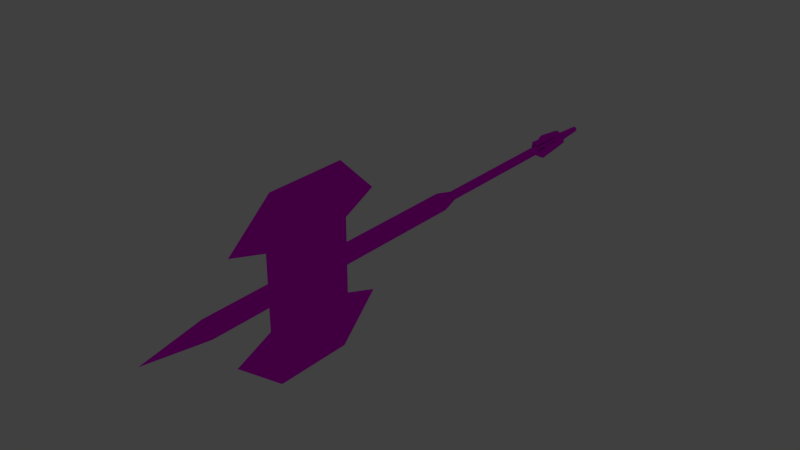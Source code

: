 # Source: axe.blend  (saved by Blender 2.72.0; exported with 4.5.12 LTS)
import bpy
from mathutils import Matrix  # noqa: F401  (used for matrix-valued properties, if any)

bpy.ops.wm.read_factory_settings(use_empty=True)
scene = bpy.context.scene
scene.name = 'Scene'

# ---- collections
col_collection_1 = bpy.data.collections.new('Collection 1'); scene.collection.children.link(col_collection_1)

# ---- images (referenced by path relative to the original .blend; pixels are not part of the script)
import os
ASSET_DIR = os.environ.get("B2B_ASSET_DIR", "")  # directory of the original .blend (textures are referenced by path, not embedded)
HERE = os.path.dirname(os.path.abspath(__file__))  # packed textures are extracted next to this script under _unpacked/

def load_image(name, relpath, width, height, colorspace="sRGB"):
    """Load a texture the original file referenced (path relative to the .blend, or extracted next to this script)."""
    p = next((c for c in (os.path.join(HERE, relpath), os.path.join(ASSET_DIR, relpath)) if relpath and os.path.exists(c)), "")
    if p:
        img = bpy.data.images.load(p, check_existing=True)
        img.name = name
    else:  # same state as the original file: an image datablock whose file is absent (Cycles renders it pink)
        img = bpy.data.images.new(name, width, height)
        img.source = "FILE"
        img.filepath = "//" + (relpath or name)
    img.colorspace_settings.name = colorspace
    return img
img_axetexture_png = load_image('axeTexture.png', 'axeTexture.png', 1024, 1024, 'sRGB')

# ---- materials (node trees are filled in below, after node groups)
mat_material = bpy.data.materials.new('Material')
mat_material.alpha_threshold = 0.0
mat_material.roughness = 0.5

# ---- material node trees
mat_material.use_nodes = True; mat_material.node_tree.nodes.clear()
_N = mat_material.node_tree.nodes; _L = mat_material.node_tree.links
n0 = _N.new('ShaderNodeOutputMaterial'); n0.name = 'Material Output'; n0.location = (300, 300)
n1 = _N.new('ShaderNodeBsdfAnisotropic'); n1.name = 'Glossy BSDF'; n1.location = (100, 300)
n1.distribution = 'GGX'
n1.inputs[1].default_value = 0.0
n2 = _N.new('ShaderNodeTexImage'); n2.name = 'Image Texture'; n2.location = (-90, 300)
n2.width = 140
n2.image = img_axetexture_png
_L.new(n1.outputs[0], n0.inputs[0])
_L.new(n2.outputs[0], n1.inputs[0])
n0.is_active_output = True

# ---- world
world_world = bpy.data.worlds.new('World'); scene.world = world_world
world_world.color = (0.05088, 0.05088, 0.05088)
world_world.use_sun_shadow = False
world_world.sun_shadow_jitter_overblur = 0.0
world_world.cycles.sampling_method = 'MANUAL'
world_world.cycles.sample_map_resolution = 256

# ---- meshes
me_cylinder_009 = bpy.data.meshes.new('Cylinder.009')
me_cylinder_009.from_pydata([(-0.2511, 0.5963, -4.273), (0.2511, 0.5963, -4.273), (0.2511, 0.6575, -3.772), (-0.2511, 0.6575, -3.772), (-0.2511, 0.9707, -4.271), (0.2511, 0.9707, -4.271), (0.2511, 1.379, -3.908), (-0.2511, 1.379, -3.908), (-0.29, 0.3574, -3.98), (0.29, 0.3574, -3.98), (0.29, 0.3574, -3.916), (-0.29, 0.3574, -3.916), (-0.29, 0.9375, -3.98), (0.29, 0.9375, -3.98), (0.29, 0.9375, -3.916), (-0.29, 0.9375, -3.916), (0.3574, 0.29, -3.98), (0.3574, -0.29, -3.98), (0.3574, -0.29, -3.916), (0.3574, 0.29, -3.916), (0.9375, 0.29, -3.98), (0.9375, -0.29, -3.98), (0.9375, -0.29, -3.916), (0.9375, 0.29, -3.916), (0.5963, 0.2511, -4.273), (0.5963, -0.2511, -4.273), (0.6575, -0.2511, -3.772), (0.6575, 0.2511, -3.772), (0.9707, 0.2511, -4.271), (0.9707, -0.2511, -4.271), (1.379, -0.2511, -3.908), (1.379, 0.2511, -3.908), (0.2511, -0.5963, -4.273), (-0.2511, -0.5963, -4.273), (-0.2511, -0.6575, -3.772), (0.2511, -0.6575, -3.772), (0.2511, -0.9707, -4.271), (-0.2511, -0.9707, -4.271), (-0.2511, -1.379, -3.908), (0.2511, -1.379, -3.908), (0.29, -0.3574, -3.98), (-0.29, -0.3574, -3.98), (-0.29, -0.3574, -3.916), (0.29, -0.3574, -3.916), (0.29, -0.9375, -3.98), (-0.29, -0.9375, -3.98), (-0.29, -0.9375, -3.916), (0.29, -0.9375, -3.916), (-0.3574, -0.29, -3.98), (-0.3574, 0.29, -3.98), (-0.3574, 0.29, -3.916), (-0.3574, -0.29, -3.916), (-0.9375, -0.29, -3.98), (-0.9375, 0.29, -3.98), (-0.9375, 0.29, -3.916), (-0.9375, -0.29, -3.916), (-0.5963, -0.2511, -4.273), (-0.5963, 0.2511, -4.273), (-0.6575, 0.2511, -3.772), (-0.6575, -0.2511, -3.772), (-0.9707, -0.2511, -4.271), (-0.9707, 0.2511, -4.271), (-1.379, 0.2511, -3.908), (-1.379, -0.2511, -3.908), (-3.104e-07, 1.0, -1.74), (0.0, 1.0, 1.0), (0.1951, 0.9808, -1.74), (0.1951, 0.9808, 1.0), (0.3827, 0.9239, -1.74), (0.3827, 0.9239, 1.0), (0.5556, 0.8315, -1.74), (0.5556, 0.8315, 1.0), (0.7071, 0.7071, -1.74), (0.7071, 0.7071, 1.0), (0.8315, 0.5556, -1.74), (0.8315, 0.5556, 1.0), (0.9239, 0.3827, -1.74), (0.9239, 0.3827, 1.0), (0.9808, 0.1951, -1.74), (0.9808, 0.1951, 1.0), (1.0, 7.55e-08, -1.74), (1.0, 7.55e-08, 1.0), (0.9808, -0.1951, -1.74), (0.9808, -0.1951, 1.0), (0.9239, -0.3827, -1.74), (0.9239, -0.3827, 1.0), (0.8315, -0.5556, -1.74), (0.8315, -0.5556, 1.0), (0.7071, -0.7071, -1.74), (0.7071, -0.7071, 1.0), (0.5556, -0.8315, -1.74), (0.5556, -0.8315, 1.0), (0.3827, -0.9239, -1.74), (0.3827, -0.9239, 1.0), (0.1951, -0.9808, -1.74), (0.1951, -0.9808, 1.0), (-6.362e-07, -1.0, -1.74), (-3.258e-07, -1.0, 1.0), (-0.1951, -0.9808, -1.74), (-0.1951, -0.9808, 1.0), (-0.3827, -0.9239, -1.74), (-0.3827, -0.9239, 1.0), (-0.5556, -0.8315, -1.74), (-0.5556, -0.8315, 1.0), (-0.7071, -0.7071, -1.74), (-0.7071, -0.7071, 1.0), (-0.8315, -0.5556, -1.74), (-0.8315, -0.5556, 1.0), (-0.9239, -0.3827, -1.74), (-0.9239, -0.3827, 1.0), (-0.9808, -0.1951, -1.74), (-0.9808, -0.1951, 1.0), (-1.0, 9.656e-07, -1.74), (-1.0, 9.656e-07, 1.0), (-0.9808, 0.1951, -1.74), (-0.9808, 0.1951, 1.0), (-0.9239, 0.3827, -1.74), (-0.9239, 0.3827, 1.0), (-0.8315, 0.5556, -1.74), (-0.8315, 0.5556, 1.0), (-0.7071, 0.7071, -1.74), (-0.7071, 0.7071, 1.0), (-0.5556, 0.8315, -1.74), (-0.5556, 0.8315, 1.0), (-0.3827, 0.9239, -1.74), (-0.3827, 0.9239, 1.0), (-0.1951, 0.9808, -1.74), (-0.1951, 0.9808, 1.0), (2.059e-09, 0.5, -1.969), (0.09755, 0.4904, -1.969), (0.1913, 0.4619, -1.969), (0.2778, 0.4157, -1.969), (0.3536, 0.3536, -1.969), (0.4157, 0.2778, -1.969), (0.4619, 0.1913, -1.969), (0.4904, 0.09755, -1.969), (0.5, 1.802e-07, -1.969), (0.4904, -0.09754, -1.969), (0.4619, -0.1913, -1.969), (0.4157, -0.2778, -1.969), (0.3536, -0.3536, -1.969), (0.2778, -0.4157, -1.969), (0.1913, -0.4619, -1.969), (0.09755, -0.4904, -1.969), (-1.609e-07, -0.5, -1.969), (-0.09755, -0.4904, -1.969), (-0.1913, -0.4619, -1.969), (-0.2778, -0.4157, -1.969), (-0.3536, -0.3536, -1.969), (-0.4157, -0.2778, -1.969), (-0.4619, -0.1913, -1.969), (-0.4904, -0.09754, -1.969), (-0.5, 6.253e-07, -1.969), (-0.4904, 0.09755, -1.969), (-0.4619, 0.1913, -1.969), (-0.4157, 0.2778, -1.969), (-0.3536, 0.3536, -1.969), (-0.2778, 0.4157, -1.969), (-0.1913, 0.4619, -1.969), (-0.09754, 0.4904, -1.969), (-1.666e-05, 0.5, -4.326), (0.09753, 0.4904, -4.326), (0.1913, 0.4619, -4.326), (0.2778, 0.4157, -4.326), (0.3535, 0.3536, -4.326), (0.4157, 0.2778, -4.326), (0.4619, 0.1913, -4.326), (0.4904, 0.09755, -4.326), (0.5, 1.802e-07, -4.326), (0.4904, -0.09754, -4.326), (0.4619, -0.1913, -4.326), (0.4157, -0.2778, -4.326), (0.3535, -0.3536, -4.326), (0.2778, -0.4157, -4.326), (0.1913, -0.4619, -4.326), (0.09753, -0.4904, -4.326), (-1.683e-05, -0.5, -4.326), (-0.09756, -0.4904, -4.326), (-0.1914, -0.4619, -4.326), (-0.2778, -0.4157, -4.326), (-0.3536, -0.3536, -4.326), (-0.4158, -0.2778, -4.326), (-0.462, -0.1913, -4.326), (-0.4904, -0.09754, -4.326), (-0.5, 6.253e-07, -4.326), (-0.4904, 0.09755, -4.326), (-0.462, 0.1913, -4.326), (-0.4158, 0.2778, -4.326), (-0.3536, 0.3536, -4.326), (-0.2778, 0.4157, -4.326), (-0.1914, 0.4619, -4.326), (-0.09756, 0.4904, -4.326), (-2.282e-05, 0.3, -4.707), (0.0585, 0.2942, -4.707), (0.1148, 0.2772, -4.707), (0.1666, 0.2494, -4.707), (0.2121, 0.2121, -4.707), (0.2494, 0.1667, -4.707), (0.2771, 0.1148, -4.707), (0.2942, 0.05853, -4.707), (0.3, 2.309e-07, -4.707), (0.2942, -0.05853, -4.707), (0.2771, -0.1148, -4.707), (0.2494, -0.1667, -4.707), (0.2121, -0.2121, -4.707), (0.1666, -0.2494, -4.707), (0.1148, -0.2772, -4.707), (0.0585, -0.2942, -4.707), (-2.292e-05, -0.3, -4.707), (-0.05855, -0.2942, -4.707), (-0.1148, -0.2772, -4.707), (-0.1667, -0.2494, -4.707), (-0.2122, -0.2121, -4.707), (-0.2495, -0.1667, -4.707), (-0.2772, -0.1148, -4.707), (-0.2943, -0.05853, -4.707), (-0.3, 4.979e-07, -4.707), (-0.2943, 0.05853, -4.707), (-0.2772, 0.1148, -4.707), (-0.2495, 0.1667, -4.707), (-0.2122, 0.2121, -4.707), (-0.1667, 0.2494, -4.707), (-0.1148, 0.2772, -4.707), (-0.05855, 0.2942, -4.707), (0.0, 1.0, 1.885), (0.1951, 0.9808, 1.885), (0.3827, 0.9239, 1.885), (0.5556, 0.8315, 1.885), (0.7071, 0.7071, 1.885), (0.8315, 0.5556, 1.885), (0.9239, 0.3827, 1.885), (0.9808, 0.1951, 1.885), (1.0, 2.904e-07, 1.885), (0.9808, -0.1951, 1.885), (0.9239, -0.3827, 1.885), (0.8315, -0.5556, 1.885), (0.7071, -0.7071, 1.885), (0.5556, -0.8315, 1.885), (0.3827, -0.9239, 1.885), (0.1951, -0.9808, 1.885), (-3.258e-07, -1.0, 1.885), (-0.1951, -0.9808, 1.885), (-0.3827, -0.9239, 1.885), (-0.5556, -0.8315, 1.885), (-0.7071, -0.7071, 1.885), (-0.8315, -0.5556, 1.885), (-0.9239, -0.3827, 1.885), (-0.9808, -0.1951, 1.885), (-1.0, 1.18e-06, 1.885), (-0.9808, 0.1951, 1.885), (-0.9239, 0.3827, 1.885), (-0.8315, 0.5556, 1.885), (-0.7071, 0.7071, 1.885), (-0.5556, 0.8315, 1.885), (-0.3827, 0.9239, 1.885), (-0.1951, 0.9808, 1.885), (0.0, 6.557e-07, 2.715), (0.0, 6.704e-07, 2.715), (0.0, 6.845e-07, 2.715), (0.0, 6.38e-07, 2.715), (0.0, 6.494e-07, 2.715), (0.0, 6.588e-07, 2.715), (0.0, 6.658e-07, 2.715), (0.0, 6.552e-07, 2.715), (0.0, 6.593e-07, 2.715), (0.0, 6.552e-07, 2.715), (0.0, 6.658e-07, 2.715), (0.0, 6.588e-07, 2.715), (0.0, 6.494e-07, 2.715), (0.0, 6.38e-07, 2.715), (0.0, 6.845e-07, 2.715), (0.0, 6.704e-07, 2.715), (0.0, 6.557e-07, 2.715), (0.0, 6.409e-07, 2.715), (0.0, 6.864e-07, 2.715), (0.0, 6.733e-07, 2.715), (0.0, 6.619e-07, 2.715), (0.0, 6.525e-07, 2.715), (0.0, 6.455e-07, 2.715), (0.0, 6.561e-07, 2.715), (0.0, 6.593e-07, 2.715), (0.0, 6.561e-07, 2.715), (0.0, 6.455e-07, 2.715), (0.0, 6.525e-07, 2.715), (0.0, 6.619e-07, 2.715), (0.0, 6.733e-07, 2.715), (0.0, 6.864e-07, 2.715), (0.0, 6.409e-07, 2.715), (4.535, -0.7809, -0.008981), (4.535, 0.7809, -0.008981), (4.535, 0.7809, 0.9938), (4.535, -0.7809, 0.9938), (-4.535, -0.7809, -0.008981), (-4.535, 0.7809, -0.008981), (-4.535, 0.7809, 0.9938), (-4.535, -0.7809, 0.9938), (-5.771, -5.625e-07, -0.5281), (-5.771, -5.625e-07, -0.5281), (-5.716, -5.666e-07, 1.561), (-5.716, -5.666e-07, 1.561), (5.771, -1.434e-06, -0.5281), (5.771, -1.434e-06, -0.5281), (5.716, -1.43e-06, 1.549), (5.716, -1.43e-06, 1.549), (-10.14, -2.327e-07, -0.03689), (-10.14, -2.327e-07, 0.9794), (-10.14, -2.327e-07, 0.9794), (-10.14, -2.327e-07, -0.03689), (10.3, -1.776e-06, 0.9553), (10.3, -1.776e-06, -0.02482), (10.3, -1.776e-06, -0.02482), (10.3, -1.776e-06, 0.9553), (-5.694, -0.04884, -0.4956), (-5.642, -0.04884, 1.526), (-5.642, 0.04884, 1.526), (-5.694, 0.04884, -0.4956), (-9.788, -0.04884, -0.01424), (-9.788, -0.04884, 0.9594), (-9.788, 0.04884, 0.9594), (-9.788, 0.04884, -0.01424), (5.626, -0.05976, 1.507), (5.676, -0.05976, -0.4884), (5.626, 0.05976, 1.507), (5.676, 0.05976, -0.4884), (9.861, -0.05976, 0.9327), (9.861, -0.05976, 0.00197), (9.861, 0.05976, 0.00197), (9.861, 0.05976, 0.9327)], [], [(4, 5, 1, 0), (5, 6, 2, 1), (6, 7, 3, 2), (7, 4, 0, 3), (0, 1, 2, 3), (7, 6, 5, 4), (12, 13, 9, 8), (13, 14, 10, 9), (14, 15, 11, 10), (15, 12, 8, 11), (8, 9, 10, 11), (15, 14, 13, 12), (20, 21, 17, 16), (21, 22, 18, 17), (22, 23, 19, 18), (23, 20, 16, 19), (16, 17, 18, 19), (23, 22, 21, 20), (28, 29, 25, 24), (29, 30, 26, 25), (30, 31, 27, 26), (31, 28, 24, 27), (24, 25, 26, 27), (31, 30, 29, 28), (36, 37, 33, 32), (37, 38, 34, 33), (38, 39, 35, 34), (39, 36, 32, 35), (32, 33, 34, 35), (39, 38, 37, 36), (44, 45, 41, 40), (45, 46, 42, 41), (46, 47, 43, 42), (47, 44, 40, 43), (40, 41, 42, 43), (47, 46, 45, 44), (52, 53, 49, 48), (53, 54, 50, 49), (54, 55, 51, 50), (55, 52, 48, 51), (48, 49, 50, 51), (55, 54, 53, 52), (60, 61, 57, 56), (61, 62, 58, 57), (62, 63, 59, 58), (63, 60, 56, 59), (56, 57, 58, 59), (63, 62, 61, 60), (64, 65, 67, 66), (66, 67, 69, 68), (68, 69, 71, 70), (70, 71, 73, 72), (72, 73, 75, 74), (74, 75, 77, 76), (76, 77, 79, 78), (78, 79, 81, 80), (80, 81, 83, 82), (82, 83, 85, 84), (84, 85, 87, 86), (86, 87, 89, 88), (88, 89, 91, 90), (90, 91, 93, 92), (92, 93, 95, 94), (94, 95, 97, 96), (96, 97, 99, 98), (98, 99, 101, 100), (100, 101, 103, 102), (102, 103, 105, 104), (104, 105, 107, 106), (106, 107, 109, 108), (108, 109, 111, 110), (110, 111, 113, 112), (112, 113, 115, 114), (114, 115, 117, 116), (116, 117, 119, 118), (118, 119, 121, 120), (120, 121, 123, 122), (122, 123, 125, 124), (126, 127, 65, 64), (124, 125, 127, 126), (106, 108, 150, 149), (153, 154, 186, 185), (84, 86, 139, 138), (112, 114, 153, 152), (68, 70, 131, 130), (90, 92, 142, 141), (118, 120, 156, 155), (96, 98, 145, 144), (74, 76, 134, 133), (124, 126, 159, 158), (102, 104, 148, 147), (80, 82, 137, 136), (108, 110, 151, 150), (86, 88, 140, 139), (114, 116, 154, 153), (70, 72, 132, 131), (92, 94, 143, 142), (120, 122, 157, 156), (98, 100, 146, 145), (76, 78, 135, 134), (126, 64, 128, 159), (104, 106, 149, 148), (82, 84, 138, 137), (110, 112, 152, 151), (66, 68, 130, 129), (88, 90, 141, 140), (116, 118, 155, 154), (72, 74, 133, 132), (94, 96, 144, 143), (122, 124, 158, 157), (100, 102, 147, 146), (64, 66, 129, 128), (78, 80, 136, 135), (190, 191, 223, 222), (131, 132, 164, 163), (142, 143, 175, 174), (151, 152, 184, 183), (129, 130, 162, 161), (140, 141, 173, 172), (149, 150, 182, 181), (138, 139, 171, 170), (158, 159, 191, 190), (147, 148, 180, 179), (136, 137, 169, 168), (156, 157, 189, 188), (145, 146, 178, 177), (134, 135, 167, 166), (154, 155, 187, 186), (132, 133, 165, 164), (143, 144, 176, 175), (152, 153, 185, 184), (130, 131, 163, 162), (141, 142, 174, 173), (150, 151, 183, 182), (128, 129, 161, 160), (139, 140, 172, 171), (159, 128, 160, 191), (148, 149, 181, 180), (137, 138, 170, 169), (157, 158, 190, 189), (146, 147, 179, 178), (135, 136, 168, 167), (155, 156, 188, 187), (144, 145, 177, 176), (133, 134, 166, 165), (192, 193, 194, 195, 196, 197, 198, 199, 200, 201, 202, 203, 204, 205, 206, 207, 208, 209, 210, 211, 212, 213, 214, 215, 216, 217, 218, 219, 220, 221, 222, 223), (179, 180, 212, 211), (168, 169, 201, 200), (188, 189, 221, 220), (177, 178, 210, 209), (166, 167, 199, 198), (186, 187, 219, 218), (164, 165, 197, 196), (175, 176, 208, 207), (184, 185, 217, 216), (162, 163, 195, 194), (173, 174, 206, 205), (182, 183, 215, 214), (160, 161, 193, 192), (171, 172, 204, 203), (191, 160, 192, 223), (180, 181, 213, 212), (169, 170, 202, 201), (189, 190, 222, 221), (178, 179, 211, 210), (167, 168, 200, 199), (187, 188, 220, 219), (176, 177, 209, 208), (165, 166, 198, 197), (185, 186, 218, 217), (163, 164, 196, 195), (174, 175, 207, 206), (183, 184, 216, 215), (161, 162, 194, 193), (172, 173, 205, 204), (181, 182, 214, 213), (170, 171, 203, 202), (111, 109, 246, 247), (89, 87, 235, 236), (117, 115, 249, 250), (73, 71, 227, 228), (95, 93, 238, 239), (123, 121, 252, 253), (101, 99, 241, 242), (79, 77, 230, 231), (65, 127, 255, 224), (107, 105, 244, 245), (85, 83, 233, 234), (113, 111, 247, 248), (69, 67, 225, 226), (91, 89, 236, 237), (119, 117, 250, 251), (75, 73, 228, 229), (97, 95, 239, 240), (125, 123, 253, 254), (103, 101, 242, 243), (67, 65, 224, 225), (81, 79, 231, 232), (109, 107, 245, 246), (87, 85, 234, 235), (115, 113, 248, 249), (71, 69, 226, 227), (93, 91, 237, 238), (121, 119, 251, 252), (99, 97, 240, 241), (77, 75, 229, 230), (127, 125, 254, 255), (105, 103, 243, 244), (83, 81, 232, 233), (247, 246, 278, 279), (225, 224, 256, 257), (236, 235, 267, 268), (224, 255, 287, 256), (245, 244, 276, 277), (234, 233, 265, 266), (254, 253, 285, 286), (243, 242, 274, 275), (232, 231, 263, 264), (252, 251, 283, 284), (241, 240, 272, 273), (230, 229, 261, 262), (250, 249, 281, 282), (228, 227, 259, 260), (239, 238, 270, 271), (248, 247, 279, 280), (226, 225, 257, 258), (237, 236, 268, 269), (246, 245, 277, 278), (235, 234, 266, 267), (255, 254, 286, 287), (244, 243, 275, 276), (233, 232, 264, 265), (253, 252, 284, 285), (242, 241, 273, 274), (231, 230, 262, 263), (251, 250, 282, 283), (229, 228, 260, 261), (240, 239, 271, 272), (249, 248, 280, 281), (227, 226, 258, 259), (238, 237, 269, 270), (292, 293, 289, 288), (294, 295, 291, 290), (325, 321, 300, 310), (317, 313, 299, 306), (307, 304, 297, 296), (313, 314, 298, 299), (319, 315, 297, 304), (315, 312, 296, 297), (311, 308, 302, 303), (322, 320, 303, 302), (327, 322, 302, 308), (321, 323, 301, 300), (320, 324, 311, 303), (324, 325, 310, 311), (312, 316, 307, 296), (316, 317, 306, 307), (299, 298, 305, 306), (306, 305, 304, 307), (314, 318, 305, 298), (318, 319, 304, 305), (300, 301, 309, 310), (310, 309, 308, 311), (323, 326, 309, 301), (326, 327, 308, 309), (295, 294, 314, 313), (293, 292, 312, 315), (290, 291, 320, 322), (288, 289, 323, 321), (292, 288, 321, 325, 324, 320, 291, 295, 313, 317, 316, 312), (294, 290, 322, 327, 326, 323, 289, 293, 315, 319, 318, 314)])
_uv = me_cylinder_009.uv_layers.new(name='UVMap')
_uv.uv.foreach_set('vector', [0.008514, 0.9897, 0.008514, 0.5847, 0.7107, 0.5847, 0.7107, 0.9897, 0.008514, 0.9897, 0.008514, 0.5847, 0.7107, 0.5847, 0.7107, 0.9897, 0.008514, 0.9897, 0.008514, 0.5847, 0.7107, 0.5847, 0.7107, 0.9897, 0.008514, 0.9897, 0.008514, 0.5847, 0.7107, 0.5847, 0.7107, 0.9897, 0.008514, 0.9897, 0.008514, 0.5847, 0.7107, 0.5847, 0.7107, 0.9897, 0.008514, 0.9897, 0.008514, 0.5847, 0.7107, 0.5847, 0.7107, 0.9897, 0.008514, 0.9897, 0.008514, 0.5847, 0.7107, 0.5847, 0.7107, 0.9897, 0.008514, 0.9897, 0.008514, 0.5847, 0.7107, 0.5847, 0.7107, 0.9897, 0.008514, 0.9897, 0.008514, 0.5847, 0.7107, 0.5847, 0.7107, 0.9897, 0.008514, 0.9897, 0.008514, 0.5847, 0.7107, 0.5847, 0.7107, 0.9897, 0.008514, 0.9897, 0.008514, 0.5847, 0.7107, 0.5847, 0.7107, 0.9897, 0.008514, 0.9897, 0.008514, 0.5847, 0.7107, 0.5847, 0.7107, 0.9897, 0.008514, 0.9897, 0.008514, 0.5847, 0.7107, 0.5847, 0.7107, 0.9897, 0.008514, 0.9897, 0.008514, 0.5847, 0.7107, 0.5847, 0.7107, 0.9897, 0.008514, 0.9897, 0.008514, 0.5847, 0.7107, 0.5847, 0.7107, 0.9897, 0.008514, 0.9897, 0.008514, 0.5847, 0.7107, 0.5847, 0.7107, 0.9897, 0.008514, 0.9897, 0.008514, 0.5847, 0.7107, 0.5847, 0.7107, 0.9897, 0.008514, 0.9897, 0.008514, 0.5847, 0.7107, 0.5847, 0.7107, 0.9897, 0.008514, 0.9897, 0.008514, 0.5847, 0.7107, 0.5847, 0.7107, 0.9897, 0.008514, 0.9897, 0.008514, 0.5847, 0.7107, 0.5847, 0.7107, 0.9897, 0.008514, 0.9897, 0.008514, 0.5847, 0.7107, 0.5847, 0.7107, 0.9897, 0.008514, 0.9897, 0.008514, 0.5847, 0.7107, 0.5847, 0.7107, 0.9897, 0.008514, 0.9897, 0.008514, 0.5847, 0.7107, 0.5847, 0.7107, 0.9897, 0.008514, 0.9897, 0.008514, 0.5847, 0.7107, 0.5847, 0.7107, 0.9897, 0.008514, 0.9897, 0.008514, 0.5847, 0.7107, 0.5847, 0.7107, 0.9897, 0.008514, 0.9897, 0.008514, 0.5847, 0.7107, 0.5847, 0.7107, 0.9897, 0.008514, 0.9897, 0.008514, 0.5847, 0.7107, 0.5847, 0.7107, 0.9897, 0.008514, 0.9897, 0.008514, 0.5847, 0.7107, 0.5847, 0.7107, 0.9897, 0.008514, 0.9897, 0.008514, 0.5847, 0.7107, 0.5847, 0.7107, 0.9897, 0.008514, 0.9897, 0.008514, 0.5847, 0.7107, 0.5847, 0.7107, 0.9897, 0.008514, 0.9897, 0.008514, 0.5847, 0.7107, 0.5847, 0.7107, 0.9897, 0.008514, 0.9897, 0.008514, 0.5847, 0.7107, 0.5847, 0.7107, 0.9897, 0.008514, 0.9897, 0.008514, 0.5847, 0.7107, 0.5847, 0.7107, 0.9897, 0.008514, 0.9897, 0.008514, 0.5847, 0.7107, 0.5847, 0.7107, 0.9897, 0.008514, 0.9897, 0.008514, 0.5847, 0.7107, 0.5847, 0.7107, 0.9897, 0.008514, 0.9897, 0.008514, 0.5847, 0.7107, 0.5847, 0.7107, 0.9897, 0.008514, 0.9897, 0.008514, 0.5847, 0.7107, 0.5847, 0.7107, 0.9897, 0.008514, 0.9897, 0.008514, 0.5847, 0.7107, 0.5847, 0.7107, 0.9897, 0.008514, 0.9897, 0.008514, 0.5847, 0.7107, 0.5847, 0.7107, 0.9897, 0.008514, 0.9897, 0.008514, 0.5847, 0.7107, 0.5847, 0.7107, 0.9897, 0.008514, 0.9897, 0.008514, 0.5847, 0.7107, 0.5847, 0.7107, 0.9897, 0.008514, 0.9897, 0.008514, 0.5847, 0.7107, 0.5847, 0.7107, 0.9897, 0.008514, 0.9897, 0.008514, 0.5847, 0.7107, 0.5847, 0.7107, 0.9897, 0.008514, 0.9897, 0.008514, 0.5847, 0.7107, 0.5847, 0.7107, 0.9897, 0.008514, 0.9897, 0.008514, 0.5847, 0.7107, 0.5847, 0.7107, 0.9897, 0.008514, 0.9897, 0.008514, 0.5847, 0.7107, 0.5847, 0.7107, 0.9897, 0.008514, 0.9897, 0.008514, 0.5847, 0.7107, 0.5847, 0.7107, 0.9897, 0.008514, 0.9897, 0.008514, 0.5847, 0.7107, 0.5847, 0.7107, 0.9897, 0.008514, 0.9897, 0.008514, 0.5847, 0.7107, 0.5847, 0.7107, 0.9897, 0.008514, 0.9897, 0.008514, 0.5847, 0.7107, 0.5847, 0.7107, 0.9897, 0.008514, 0.9897, 0.008514, 0.5847, 0.7107, 0.5847, 0.7107, 0.9897, 0.008514, 0.9897, 0.008514, 0.5847, 0.7107, 0.5847, 0.7107, 0.9897, 0.008514, 0.9897, 0.008514, 0.5847, 0.7107, 0.5847, 0.7107, 0.9897, 0.008514, 0.9897, 0.008514, 0.5847, 0.7107, 0.5847, 0.7107, 0.9897, 0.008514, 0.9897, 0.008514, 0.5847, 0.7107, 0.5847, 0.7107, 0.9897, 0.008514, 0.9897, 0.008514, 0.5847, 0.7107, 0.5847, 0.7107, 0.9897, 0.008514, 0.9897, 0.008514, 0.5847, 0.7107, 0.5847, 0.7107, 0.9897, 0.008514, 0.9897, 0.008514, 0.5847, 0.7107, 0.5847, 0.7107, 0.9897, 0.008514, 0.9897, 0.008514, 0.5847, 0.7107, 0.5847, 0.7107, 0.9897, 0.008514, 0.9897, 0.008514, 0.5847, 0.7107, 0.5847, 0.7107, 0.9897, 0.008514, 0.9897, 0.008514, 0.5847, 0.7107, 0.5847, 0.7107, 0.9897, 0.008514, 0.9897, 0.008514, 0.5847, 0.7107, 0.5847, 0.7107, 0.9897, 0.008514, 0.9897, 0.008514, 0.5847, 0.7107, 0.5847, 0.7107, 0.9897, 0.008514, 0.9897, 0.008514, 0.5847, 0.7107, 0.5847, 0.7107, 0.9897, 0.008514, 0.9897, 0.008514, 0.5847, 0.7107, 0.5847, 0.7107, 0.9897, 0.008514, 0.9897, 0.008514, 0.5847, 0.7107, 0.5847, 0.7107, 0.9897, 0.008514, 0.9897, 0.008514, 0.5847, 0.7107, 0.5847, 0.7107, 0.9897, 0.008514, 0.9897, 0.008514, 0.5847, 0.7107, 0.5847, 0.7107, 0.9897, 0.008514, 0.9897, 0.008514, 0.5847, 0.7107, 0.5847, 0.7107, 0.9897, 0.008514, 0.9897, 0.008514, 0.5847, 0.7107, 0.5847, 0.7107, 0.9897, 0.008514, 0.9897, 0.008514, 0.5847, 0.7107, 0.5847, 0.7107, 0.9897, 0.008514, 0.9897, 0.008514, 0.5847, 0.7107, 0.5847, 0.7107, 0.9897, 0.008514, 0.9897, 0.008514, 0.5847, 0.7107, 0.5847, 0.7107, 0.9897, 0.008514, 0.9897, 0.008514, 0.5847, 0.7107, 0.5847, 0.7107, 0.9897, 0.008514, 0.9897, 0.008514, 0.5847, 0.7107, 0.5847, 0.7107, 0.9897, 0.008514, 0.9897, 0.008514, 0.5847, 0.7107, 0.5847, 0.7107, 0.9897, 0.008514, 0.9897, 0.008514, 0.5847, 0.7107, 0.5847, 0.7107, 0.9897, 0.008514, 0.9897, 0.008514, 0.5847, 0.7107, 0.5847, 0.7107, 0.9897, 0.008514, 0.9897, 0.008514, 0.5847, 0.7107, 0.5847, 0.7107, 0.9897, 0.008514, 0.9897, 0.008514, 0.5847, 0.7107, 0.5847, 0.7107, 0.9897, 0.008514, 0.9897, 0.008514, 0.5847, 0.7107, 0.5847, 0.7107, 0.9897, 0.008514, 0.9897, 0.008514, 0.5847, 0.7107, 0.5847, 0.7107, 0.9897, 0.008514, 0.9897, 0.008514, 0.5847, 0.7107, 0.5847, 0.7107, 0.9897, 0.008514, 0.9897, 0.008514, 0.5847, 0.7107, 0.5847, 0.7107, 0.9897, 0.008514, 0.9897, 0.008514, 0.5847, 0.7107, 0.5847, 0.7107, 0.9897, 0.008514, 0.9897, 0.008514, 0.5847, 0.7107, 0.5847, 0.7107, 0.9897, 0.008514, 0.9897, 0.008514, 0.5847, 0.7107, 0.5847, 0.7107, 0.9897, 0.008514, 0.9897, 0.008514, 0.5847, 0.7107, 0.5847, 0.7107, 0.9897, 0.008514, 0.9897, 0.008514, 0.5847, 0.7107, 0.5847, 0.7107, 0.9897, 0.008514, 0.9897, 0.008514, 0.5847, 0.7107, 0.5847, 0.7107, 0.9897, 0.008514, 0.9897, 0.008514, 0.5847, 0.7107, 0.5847, 0.7107, 0.9897, 0.008514, 0.9897, 0.008514, 0.5847, 0.7107, 0.5847, 0.7107, 0.9897, 0.008514, 0.9897, 0.008514, 0.5847, 0.7107, 0.5847, 0.7107, 0.9897, 0.008514, 0.9897, 0.008514, 0.5847, 0.7107, 0.5847, 0.7107, 0.9897, 0.008514, 0.9897, 0.008514, 0.5847, 0.7107, 0.5847, 0.7107, 0.9897, 0.008514, 0.9897, 0.008514, 0.5847, 0.7107, 0.5847, 0.7107, 0.9897, 0.008514, 0.9897, 0.008514, 0.5847, 0.7107, 0.5847, 0.7107, 0.9897, 0.008514, 0.9897, 0.008514, 0.5847, 0.7107, 0.5847, 0.7107, 0.9897, 0.008514, 0.9897, 0.008514, 0.5847, 0.7107, 0.5847, 0.7107, 0.9897, 0.008514, 0.9897, 0.008514, 0.5847, 0.7107, 0.5847, 0.7107, 0.9897, 0.008514, 0.9897, 0.008514, 0.5847, 0.7107, 0.5847, 0.7107, 0.9897, 0.008514, 0.9897, 0.008514, 0.5847, 0.7107, 0.5847, 0.7107, 0.9897, 0.008514, 0.9897, 0.008514, 0.5847, 0.7107, 0.5847, 0.7107, 0.9897, 0.008514, 0.9897, 0.008514, 0.5847, 0.7107, 0.5847, 0.7107, 0.9897, 0.008514, 0.9897, 0.008514, 0.5847, 0.7107, 0.5847, 0.7107, 0.9897, 0.008514, 0.9897, 0.008514, 0.5847, 0.7107, 0.5847, 0.7107, 0.9897, 0.008514, 0.9897, 0.008514, 0.5847, 0.7107, 0.5847, 0.7107, 0.9897, 0.008514, 0.9897, 0.008514, 0.5847, 0.7107, 0.5847, 0.7107, 0.9897, 0.008514, 0.9897, 0.008514, 0.5847, 0.7107, 0.5847, 0.7107, 0.9897, 0.008514, 0.9897, 0.008514, 0.5847, 0.7107, 0.5847, 0.7107, 0.9897, 0.008514, 0.9897, 0.008514, 0.5847, 0.7107, 0.5847, 0.7107, 0.9897, 0.008514, 0.9897, 0.008514, 0.5847, 0.7107, 0.5847, 0.7107, 0.9897, 0.008514, 0.9897, 0.008514, 0.5847, 0.7107, 0.5847, 0.7107, 0.9897, 0.008514, 0.9897, 0.008514, 0.5847, 0.7107, 0.5847, 0.7107, 0.9897, 0.008514, 0.9897, 0.008514, 0.5847, 0.7107, 0.5847, 0.7107, 0.9897, 0.008514, 0.9897, 0.008514, 0.5847, 0.7107, 0.5847, 0.7107, 0.9897, 0.008514, 0.9897, 0.008514, 0.5847, 0.7107, 0.5847, 0.7107, 0.9897, 0.008514, 0.9897, 0.008514, 0.5847, 0.7107, 0.5847, 0.7107, 0.9897, 0.008514, 0.9897, 0.008514, 0.5847, 0.7107, 0.5847, 0.7107, 0.9897, 0.008514, 0.9897, 0.008514, 0.5847, 0.7107, 0.5847, 0.7107, 0.9897, 0.008514, 0.9897, 0.008514, 0.5847, 0.7107, 0.5847, 0.7107, 0.9897, 0.008514, 0.9897, 0.008514, 0.5847, 0.7107, 0.5847, 0.7107, 0.9897, 0.008514, 0.9897, 0.008514, 0.5847, 0.7107, 0.5847, 0.7107, 0.9897, 0.008514, 0.9897, 0.008514, 0.5847, 0.7107, 0.5847, 0.7107, 0.9897, 0.008514, 0.9897, 0.008514, 0.5847, 0.7107, 0.5847, 0.7107, 0.9897, 0.008514, 0.9897, 0.008514, 0.5847, 0.7107, 0.5847, 0.7107, 0.9897, 0.008514, 0.9897, 0.008514, 0.5847, 0.7107, 0.5847, 0.7107, 0.9897, 0.008514, 0.9897, 0.008514, 0.5847, 0.7107, 0.5847, 0.7107, 0.9897, 0.008514, 0.9897, 0.008514, 0.5847, 0.7107, 0.5847, 0.7107, 0.9897, 0.008514, 0.9897, 0.008514, 0.5847, 0.7107, 0.5847, 0.7107, 0.9897, 0.008514, 0.9897, 0.008514, 0.5847, 0.7107, 0.5847, 0.7107, 0.9897, 0.008514, 0.9897, 0.008514, 0.5847, 0.7107, 0.5847, 0.7107, 0.9897, 0.008514, 0.9897, 0.008514, 0.5847, 0.7107, 0.5847, 0.7107, 0.9897, 0.008514, 0.9897, 0.008514, 0.5847, 0.7107, 0.5847, 0.7107, 0.9897, 0.008514, 0.9897, 0.008514, 0.5847, 0.7107, 0.5847, 0.7107, 0.9897, 0.008514, 0.9897, 0.008514, 0.5847, 0.7107, 0.5847, 0.7107, 0.9897, 0.008514, 0.9897, 0.008514, 0.5847, 0.7107, 0.5847, 0.7107, 0.9897, 0.008514, 0.9897, 0.008514, 0.5847, 0.7107, 0.5847, 0.7107, 0.9897, 0.008514, 0.9897, 0.008514, 0.5847, 0.7107, 0.5847, 0.7107, 0.9897, 0.008514, 0.9897, 0.008514, 0.5847, 0.7107, 0.5847, 0.7107, 0.9897, 0.008514, 0.9897, 0.008514, 0.5847, 0.7107, 0.5847, 0.7107, 0.9897, 0.008514, 0.9897, 0.008514, 0.5847, 0.7107, 0.5847, 0.7107, 0.9897, 0.008514, 0.9897, 0.008514, 0.5847, 0.7107, 0.5847, 0.7107, 0.9897, 0.008514, 0.9897, 0.008514, 0.5847, 0.7107, 0.5847, 0.7107, 0.9897, 0.008514, 0.9897, 0.008514, 0.5847, 0.7107, 0.5847, 0.7107, 0.9897, 0.7107, 0.7872, 0.7039, 0.7477, 0.6839, 0.7097, 0.6515, 0.6747, 0.6078, 0.644, 0.5546, 0.6188, 0.4939, 0.6001, 0.4281, 0.5886, 0.3596, 0.5847, 0.2911, 0.5886, 0.2252, 0.6001, 0.1645, 0.6188, 0.1113, 0.644, 0.06768, 0.6747, 0.03524, 0.7097, 0.01526, 0.7477, 0.008514, 0.7872, 0.01526, 0.8267, 0.03524, 0.8647, 0.06768, 0.8997, 0.1113, 0.9304, 0.1645, 0.9556, 0.2252, 0.9743, 0.2911, 0.9858, 0.3596, 0.9897, 0.4281, 0.9858, 0.4939, 0.9743, 0.5546, 0.9556, 0.6078, 0.9304, 0.6515, 0.8997, 0.6839, 0.8647, 0.7039, 0.8267, 0.008514, 0.9897, 0.008514, 0.5847, 0.7107, 0.5847, 0.7107, 0.9897, 0.008514, 0.9897, 0.008514, 0.5847, 0.7107, 0.5847, 0.7107, 0.9897, 0.008514, 0.9897, 0.008514, 0.5847, 0.7107, 0.5847, 0.7107, 0.9897, 0.008514, 0.9897, 0.008514, 0.5847, 0.7107, 0.5847, 0.7107, 0.9897, 0.008514, 0.9897, 0.008514, 0.5847, 0.7107, 0.5847, 0.7107, 0.9897, 0.008514, 0.9897, 0.008514, 0.5847, 0.7107, 0.5847, 0.7107, 0.9897, 0.008514, 0.9897, 0.008514, 0.5847, 0.7107, 0.5847, 0.7107, 0.9897, 0.008514, 0.9897, 0.008514, 0.5847, 0.7107, 0.5847, 0.7107, 0.9897, 0.008514, 0.9897, 0.008514, 0.5847, 0.7107, 0.5847, 0.7107, 0.9897, 0.008514, 0.9897, 0.008514, 0.5847, 0.7107, 0.5847, 0.7107, 0.9897, 0.008514, 0.9897, 0.008514, 0.5847, 0.7107, 0.5847, 0.7107, 0.9897, 0.008514, 0.9897, 0.008514, 0.5847, 0.7107, 0.5847, 0.7107, 0.9897, 0.008514, 0.9897, 0.008514, 0.5847, 0.7107, 0.5847, 0.7107, 0.9897, 0.008514, 0.9897, 0.008514, 0.5847, 0.7107, 0.5847, 0.7107, 0.9897, 0.008514, 0.9897, 0.008514, 0.5847, 0.7107, 0.5847, 0.7107, 0.9897, 0.008514, 0.9897, 0.008514, 0.5847, 0.7107, 0.5847, 0.7107, 0.9897, 0.008514, 0.9897, 0.008514, 0.5847, 0.7107, 0.5847, 0.7107, 0.9897, 0.008514, 0.9897, 0.008514, 0.5847, 0.7107, 0.5847, 0.7107, 0.9897, 0.008514, 0.9897, 0.008514, 0.5847, 0.7107, 0.5847, 0.7107, 0.9897, 0.008514, 0.9897, 0.008514, 0.5847, 0.7107, 0.5847, 0.7107, 0.9897, 0.008514, 0.9897, 0.008514, 0.5847, 0.7107, 0.5847, 0.7107, 0.9897, 0.008514, 0.9897, 0.008514, 0.5847, 0.7107, 0.5847, 0.7107, 0.9897, 0.008514, 0.9897, 0.008514, 0.5847, 0.7107, 0.5847, 0.7107, 0.9897, 0.008514, 0.9897, 0.008514, 0.5847, 0.7107, 0.5847, 0.7107, 0.9897, 0.008514, 0.9897, 0.008514, 0.5847, 0.7107, 0.5847, 0.7107, 0.9897, 0.008514, 0.9897, 0.008514, 0.5847, 0.7107, 0.5847, 0.7107, 0.9897, 0.008514, 0.9897, 0.008514, 0.5847, 0.7107, 0.5847, 0.7107, 0.9897, 0.008514, 0.9897, 0.008514, 0.5847, 0.7107, 0.5847, 0.7107, 0.9897, 0.008514, 0.9897, 0.008514, 0.5847, 0.7107, 0.5847, 0.7107, 0.9897, 0.008514, 0.9897, 0.008514, 0.5847, 0.7107, 0.5847, 0.7107, 0.9897, 0.008514, 0.9897, 0.008514, 0.5847, 0.7107, 0.5847, 0.7107, 0.9897, 0.008514, 0.9897, 0.008514, 0.5847, 0.7107, 0.5847, 0.7107, 0.9897, 0.008514, 0.9897, 0.008514, 0.5847, 0.7107, 0.5847, 0.7107, 0.9897, 0.008514, 0.9897, 0.008514, 0.5847, 0.7107, 0.5847, 0.7107, 0.9897, 0.008514, 0.9897, 0.008514, 0.5847, 0.7107, 0.5847, 0.7107, 0.9897, 0.008514, 0.9897, 0.008514, 0.5847, 0.7107, 0.5847, 0.7107, 0.9897, 0.008514, 0.9897, 0.008514, 0.5847, 0.7107, 0.5847, 0.7107, 0.9897, 0.008514, 0.9897, 0.008514, 0.5847, 0.7107, 0.5847, 0.7107, 0.9897, 0.008514, 0.9897, 0.008514, 0.5847, 0.7107, 0.5847, 0.7107, 0.9897, 0.008514, 0.9897, 0.008514, 0.5847, 0.7107, 0.5847, 0.7107, 0.9897, 0.008514, 0.9897, 0.008514, 0.5847, 0.7107, 0.5847, 0.7107, 0.9897, 0.008514, 0.9897, 0.008514, 0.5847, 0.7107, 0.5847, 0.7107, 0.9897, 0.008514, 0.9897, 0.008514, 0.5847, 0.7107, 0.5847, 0.7107, 0.9897, 0.008514, 0.9897, 0.008514, 0.5847, 0.7107, 0.5847, 0.7107, 0.9897, 0.008514, 0.9897, 0.008514, 0.5847, 0.7107, 0.5847, 0.7107, 0.9897, 0.008514, 0.9897, 0.008514, 0.5847, 0.7107, 0.5847, 0.7107, 0.9897, 0.008514, 0.9897, 0.008514, 0.5847, 0.7107, 0.5847, 0.7107, 0.9897, 0.008514, 0.9897, 0.008514, 0.5847, 0.7107, 0.5847, 0.7107, 0.9897, 0.008514, 0.9897, 0.008514, 0.5847, 0.7107, 0.5847, 0.7107, 0.9897, 0.008514, 0.9897, 0.008514, 0.5847, 0.7107, 0.5847, 0.7107, 0.9897, 0.008514, 0.9897, 0.008514, 0.5847, 0.7107, 0.5847, 0.7107, 0.9897, 0.008514, 0.9897, 0.008514, 0.5847, 0.7107, 0.5847, 0.7107, 0.9897, 0.008514, 0.9897, 0.008514, 0.5847, 0.7107, 0.5847, 0.7107, 0.9897, 0.008514, 0.9897, 0.008514, 0.5847, 0.7107, 0.5847, 0.7107, 0.9897, 0.008514, 0.9897, 0.008514, 0.5847, 0.7107, 0.5847, 0.7107, 0.9897, 0.008514, 0.9897, 0.008514, 0.5847, 0.7107, 0.5847, 0.7107, 0.9897, 0.008514, 0.9897, 0.008514, 0.5847, 0.7107, 0.5847, 0.7107, 0.9897, 0.008514, 0.9897, 0.008514, 0.5847, 0.7107, 0.5847, 0.7107, 0.9897, 0.008514, 0.9897, 0.008514, 0.5847, 0.7107, 0.5847, 0.7107, 0.9897, 0.008514, 0.9897, 0.008514, 0.5847, 0.7107, 0.5847, 0.7107, 0.9897, 0.008514, 0.9897, 0.008514, 0.5847, 0.7107, 0.5847, 0.7107, 0.9897, 0.008514, 0.9897, 0.008514, 0.5847, 0.7107, 0.5847, 0.7107, 0.9897, 0.008514, 0.9897, 0.008514, 0.5847, 0.7107, 0.5847, 0.7107, 0.9897, 0.008514, 0.9897, 0.008514, 0.5847, 0.7107, 0.5847, 0.7107, 0.9897, 0.008514, 0.9897, 0.008514, 0.5847, 0.7107, 0.5847, 0.7107, 0.9897, 0.008514, 0.9897, 0.008514, 0.5847, 0.7107, 0.5847, 0.7107, 0.9897, 0.008514, 0.9897, 0.008514, 0.5847, 0.7107, 0.5847, 0.7107, 0.9897, 0.008514, 0.9897, 0.008514, 0.5847, 0.7107, 0.5847, 0.7107, 0.9897, 0.008514, 0.9897, 0.008514, 0.5847, 0.7107, 0.5847, 0.7107, 0.9897, 0.008514, 0.9897, 0.008514, 0.5847, 0.7107, 0.5847, 0.7107, 0.9897, 0.008514, 0.9897, 0.008514, 0.5847, 0.7107, 0.5847, 0.7107, 0.9897, 0.008514, 0.9897, 0.008514, 0.5847, 0.7107, 0.5847, 0.7107, 0.9897, 0.008514, 0.9897, 0.008514, 0.5847, 0.7107, 0.5847, 0.7107, 0.9897, 0.008514, 0.9897, 0.008514, 0.5847, 0.7107, 0.5847, 0.7107, 0.9897, 0.008514, 0.9897, 0.008514, 0.5847, 0.7107, 0.5847, 0.7107, 0.9897, 0.008514, 0.9897, 0.008514, 0.5847, 0.7107, 0.5847, 0.7107, 0.9897, 0.008514, 0.9897, 0.008514, 0.5847, 0.7107, 0.5847, 0.7107, 0.9897, 0.008514, 0.9897, 0.008514, 0.5847, 0.7107, 0.5847, 0.7107, 0.9897, 0.008514, 0.9897, 0.008514, 0.5847, 0.7107, 0.5847, 0.7107, 0.9897, 0.008514, 0.9897, 0.008514, 0.5847, 0.7107, 0.5847, 0.7107, 0.9897, 0.008514, 0.9897, 0.008514, 0.5847, 0.7107, 0.5847, 0.7107, 0.9897, 0.008514, 0.9897, 0.008514, 0.5847, 0.7107, 0.5847, 0.7107, 0.9897, 0.008514, 0.9897, 0.008514, 0.5847, 0.7107, 0.5847, 0.7107, 0.9897, 0.008514, 0.9897, 0.008514, 0.5847, 0.7107, 0.5847, 0.7107, 0.9897, 0.008514, 0.9897, 0.008514, 0.5847, 0.7107, 0.5847, 0.7107, 0.9897, 0.008514, 0.9897, 0.008514, 0.5847, 0.7107, 0.5847, 0.7107, 0.9897, 0.008514, 0.9897, 0.008514, 0.5847, 0.7107, 0.5847, 0.7107, 0.9897, 0.008514, 0.9897, 0.008514, 0.5847, 0.7107, 0.5847, 0.7107, 0.9897, 0.008514, 0.9897, 0.008514, 0.5847, 0.7107, 0.5847, 0.7107, 0.9897, 0.008514, 0.9897, 0.008514, 0.5847, 0.7107, 0.5847, 0.7107, 0.9897, 0.008514, 0.9897, 0.008514, 0.5847, 0.7107, 0.5847, 0.7107, 0.9897, 0.008514, 0.9897, 0.008514, 0.5847, 0.7107, 0.5847, 0.7107, 0.9897, 0.008514, 0.9897, 0.008514, 0.5847, 0.7107, 0.5847, 0.7107, 0.9897, 0.008514, 0.9897, 0.008514, 0.5847, 0.7107, 0.5847, 0.7107, 0.9897, 0.008514, 0.9897, 0.008514, 0.5847, 0.7107, 0.5847, 0.7107, 0.9897, 0.01528, 0.01494, 0.01528, 0.01494, 0.01528, 0.01494, 0.01528, 0.01494, 0.01528, 0.01494, 0.01528, 0.01494, 0.01528, 0.01494, 0.01528, 0.01494, 0.727, 0.5747, 0.9906, 0.5747, 0.9906, 0.9952, 0.727, 0.9952, 0.727, 0.5747, 0.9906, 0.5747, 0.9906, 0.9952, 0.727, 0.9952, 0.01528, 0.01494, 0.01528, 0.01494, 0.01528, 0.01494, 0.01528, 0.01494, 0.01528, 0.01494, 0.01528, 0.01494, 0.01528, 0.01494, 0.01528, 0.01494, 0.727, 0.5747, 0.9906, 0.5747, 0.9906, 0.9952, 0.727, 0.9952, 0.01528, 0.01494, 0.01528, 0.01494, 0.01528, 0.01494, 0.01528, 0.01494, 0.01528, 0.01494, 0.01528, 0.01494, 0.01528, 0.01494, 0.01528, 0.01494, 0.01528, 0.01494, 0.01528, 0.01494, 0.01528, 0.01494, 0.01528, 0.01494, 0.727, 0.5747, 0.9906, 0.5747, 0.9906, 0.9952, 0.727, 0.9952, 0.01528, 0.01494, 0.01528, 0.01494, 0.01528, 0.01494, 0.01528, 0.01494, 0.727, 0.5747, 0.9906, 0.5747, 0.9906, 0.9952, 0.727, 0.9952, 0.727, 0.5747, 0.9906, 0.5747, 0.9906, 0.9952, 0.727, 0.9952, 0.727, 0.5747, 0.9906, 0.5747, 0.9906, 0.9952, 0.727, 0.9952, 0.727, 0.5747, 0.9906, 0.5747, 0.9906, 0.9952, 0.727, 0.9952, 0.01528, 0.01494, 0.01528, 0.01494, 0.01528, 0.01494, 0.01528, 0.01494, 0.01528, 0.01494, 0.01528, 0.01494, 0.01528, 0.01494, 0.01528, 0.01494, 0.727, 0.5747, 0.9906, 0.5747, 0.9906, 0.9952, 0.727, 0.9952, 0.727, 0.5747, 0.9906, 0.5747, 0.9906, 0.9952, 0.727, 0.9952, 0.01528, 0.01494, 0.01528, 0.01494, 0.01528, 0.01494, 0.01528, 0.01494, 0.01528, 0.01494, 0.01528, 0.01494, 0.01528, 0.01494, 0.01528, 0.01494, 0.727, 0.5747, 0.9906, 0.5747, 0.9906, 0.9952, 0.727, 0.9952, 0.727, 0.5747, 0.9906, 0.5747, 0.9906, 0.9952, 0.727, 0.9952, 0.01528, 0.01494, 0.01528, 0.01494, 0.01528, 0.01494, 0.01528, 0.01494, 0.01528, 0.01494, 0.01528, 0.01494, 0.01528, 0.01494, 0.01528, 0.01494, 0.01528, 0.01494, 0.01528, 0.01494, 0.01528, 0.01494, 0.01528, 0.01494, 0.01528, 0.01494, 0.01528, 0.01494, 0.01528, 0.01494, 0.01528, 0.01494, 1.0, 0.2822, 0.9342, 0.1444, 0.7541, 0.04341, 0.5082, 0.006464, 0.2622, 0.04341, 0.08211, 0.1444, 0.0162, 0.2822, 0.08211, 0.4201, 0.2622, 0.5211, 0.5082, 0.558, 0.7541, 0.5211, 0.9342, 0.4201, 1.0, 0.2822, 0.9342, 0.1444, 0.7541, 0.04341, 0.5082, 0.006464, 0.2622, 0.04341, 0.08211, 0.1444, 0.0162, 0.2822, 0.08211, 0.4201, 0.2622, 0.5211, 0.5082, 0.558, 0.7541, 0.5211, 0.9342, 0.4201])
me_cylinder_009.materials.append(mat_material)
me_cylinder_009.use_remesh_preserve_volume = False
me_cylinder_009.use_remesh_preserve_attributes = False
me_cylinder_009.use_mirror_vertex_groups = False
me_cylinder_009.update()

# ---- objects
ob_cylinder_027 = bpy.data.objects.new('Cylinder.027', me_cylinder_009)

# ---- transforms, parenting, visibility, modifiers, constraints
ob_cylinder_027.location = (0.0, -1.694, 0.0)
ob_cylinder_027.rotation_euler = (1.571, 1.571, 0.0)
ob_cylinder_027.scale = (0.1548, 0.1548, 1.4)
ob_cylinder_027.lineart.crease_threshold = 0.0

# ---- collection membership
col_collection_1.objects.link(ob_cylinder_027)

# ---- scene / render settings (as saved in the file)
scene.frame_start = 1; scene.frame_end = 250; scene.frame_set(1)
scene.render.engine = 'CYCLES'
scene.render.image_settings.color_mode = 'RGB'
scene.render.resolution_x = 1280
scene.render.resolution_y = 720
scene.render.fps = 25
scene.render.dither_intensity = 0.0
scene.cycles.use_denoising = False
scene.cycles.samples = 10
scene.cycles.sampling_pattern = 'TABULATED_SOBOL'
scene.cycles.light_sampling_threshold = 0.0
scene.cycles.use_adaptive_sampling = False
scene.cycles.use_light_tree = False
scene.cycles.blur_glossy = 0.0
scene.cycles.pixel_filter_type = 'GAUSSIAN'
scene.cycles.sample_clamp_indirect = 0.0
scene.view_settings.view_transform = 'Standard'
bpy.context.view_layer.update()

# ---- added for rendering (the .blend has no active camera and no usable light): camera, sun
cam_auto = bpy.data.cameras.new('AutoCamera')
cam_auto.lens = 50.0
cam_auto.sensor_width = 36.0
cam_auto.clip_end = 1000.0
ob_auto_camera = bpy.data.objects.new('AutoCamera', cam_auto)
scene.collection.objects.link(ob_auto_camera)
ob_auto_camera.location = (10.0586, -12.3698, 8.03421)
ob_auto_camera.rotation_euler = (1.09748, -7.21219e-08, 0.694738)
scene.camera = ob_auto_camera
light_auto_sun = bpy.data.lights.new('AutoSun', 'SUN')
light_auto_sun.energy = 3.0
light_auto_sun.angle = 0.0523599
ob_auto_sun = bpy.data.objects.new('AutoSun', light_auto_sun)
scene.collection.objects.link(ob_auto_sun)
ob_auto_sun.rotation_euler = (0.872665, 0.174533, 0.523599)
bpy.context.view_layer.update()
